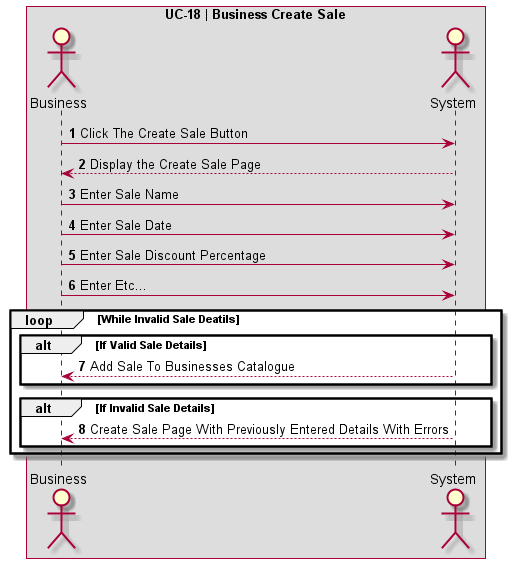

The diagram above was rendered by PlantUML. Its source (embedded in the PNG):
@startuml UC-18 | Business Create Sale

' Formatting
Autonumber
skinparam BoxPadding 10
skinparam ParticipantPadding 10
box "UC-18 | Business Create Sale"

' Actors
actor Business
actor System

' Code
Business -> System: Click The Create Sale Button
System --> Business: Display the Create Sale Page
Business -> System: Enter Sale Name
Business -> System: Enter Sale Date
Business -> System: Enter Sale Discount Percentage
Business -> System: Enter Etc...
loop While Invalid Sale Deatils
    alt If Valid Sale Details
        System --> Business: Add Sale To Businesses Catalogue
    end
    alt If Invalid Sale Details
        System --> Business: Create Sale Page With Previously Entered Details With Errors
    end
end
@enduml